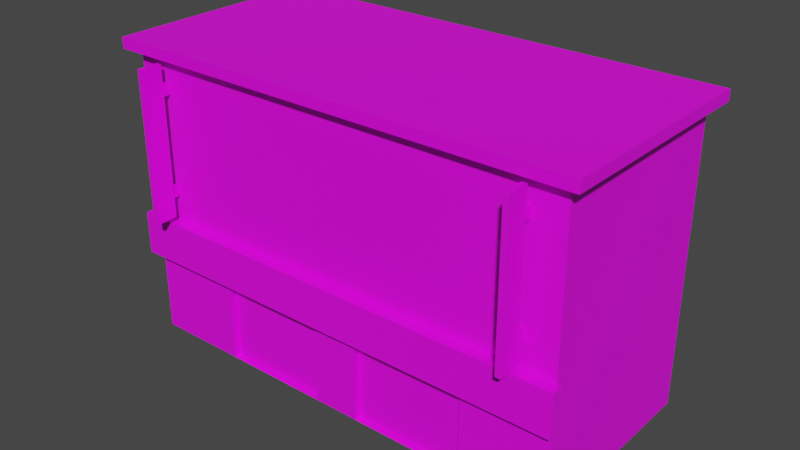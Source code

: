 # Source: building_2.blend  (saved by Blender 3.4.6; exported with 4.5.12 LTS)
import bpy
from mathutils import Matrix  # noqa: F401  (used for matrix-valued properties, if any)

bpy.ops.wm.read_factory_settings(use_empty=True)
scene = bpy.context.scene
scene.name = 'Scene'

# ---- collections
col_building_2 = bpy.data.collections.new('Building 2'); scene.collection.children.link(col_building_2)

# ---- images (referenced by path relative to the original .blend; pixels are not part of the script)
import os
ASSET_DIR = os.environ.get("B2B_ASSET_DIR", "")  # directory of the original .blend (textures are referenced by path, not embedded)
HERE = os.path.dirname(os.path.abspath(__file__))  # packed textures are extracted next to this script under _unpacked/

def load_image(name, relpath, width, height, colorspace="sRGB"):
    """Load a texture the original file referenced (path relative to the .blend, or extracted next to this script)."""
    p = next((c for c in (os.path.join(HERE, relpath), os.path.join(ASSET_DIR, relpath)) if relpath and os.path.exists(c)), "")
    if p:
        img = bpy.data.images.load(p, check_existing=True)
        img.name = name
    else:  # same state as the original file: an image datablock whose file is absent (Cycles renders it pink)
        img = bpy.data.images.new(name, width, height)
        img.source = "FILE"
        img.filepath = "//" + (relpath or name)
    img.colorspace_settings.name = colorspace
    return img
img_building_tex_2_a_png = load_image('building_tex_2_a.png', 'building_tex_2_a.png', 1024, 1024, 'sRGB')

# ---- materials (node trees are filled in below, after node groups)
mat_material = bpy.data.materials.new('Material')
mat_material.use_transparent_shadow = False

# ---- material node trees
mat_material.use_nodes = True; mat_material.node_tree.nodes.clear()
_N = mat_material.node_tree.nodes; _L = mat_material.node_tree.links
n0 = _N.new('ShaderNodeBsdfPrincipled'); n0.name = 'Principled BSDF'; n0.location = (10, 300)
n0.distribution = 'GGX'
n0.subsurface_method = 'RANDOM_WALK_SKIN'
n0.inputs[3].default_value = 1.45
n0.inputs[27].default_value = (0.0, 0.0, 0.0, 1.0)
n0.inputs[28].default_value = 1.0
n1 = _N.new('ShaderNodeOutputMaterial'); n1.name = 'Material Output'; n1.location = (300, 300)
n2 = _N.new('ShaderNodeTexImage'); n2.name = 'Image Texture'; n2.location = (-280, 280)
n2.image = img_building_tex_2_a_png
_L.new(n0.outputs[0], n1.inputs[0])
_L.new(n2.outputs[0], n0.inputs[0])
n1.is_active_output = True

# ---- world
world_world = bpy.data.worlds.new('World'); scene.world = world_world
world_world.use_nodes = True; world_world.node_tree.nodes.clear()
_N = world_world.node_tree.nodes; _L = world_world.node_tree.links
n0 = _N.new('ShaderNodeOutputWorld'); n0.name = 'World Output'; n0.location = (300, 300)
n1 = _N.new('ShaderNodeBackground'); n1.name = 'Background'; n1.location = (10, 300)
n1.inputs[0].default_value = (0.05088, 0.05088, 0.05088, 1.0)
_L.new(n1.outputs[0], n0.inputs[0])
n0.is_active_output = True
world_world.color = (0.05088, 0.05088, 0.05088)
world_world.use_sun_shadow = False
world_world.sun_shadow_jitter_overblur = 0.0

# ---- meshes
me_cube_013 = bpy.data.meshes.new('Cube.013')
me_cube_013.from_pydata([(283.4, -48.72, 7.561), (283.4, -48.72, 15.87), (283.4, -40.72, 7.561), (283.4, -40.72, 15.87), (291.4, -48.72, 7.561), (291.4, -48.72, 15.87), (291.4, -40.72, 7.561), (291.4, -40.72, 15.87), (285.2, -41.57, 8.624), (285.2, -41.57, 9.281), (285.2, -37.12, 8.624), (285.2, -37.12, 9.281), (289.7, -41.57, 8.624), (289.7, -41.57, 9.281), (289.7, -37.12, 8.624), (289.7, -37.12, 9.281), (285.2, -41.57, 14.17), (285.2, -41.57, 14.83), (285.2, -37.12, 14.17), (285.2, -37.12, 14.83), (289.7, -41.57, 14.17), (289.7, -41.57, 14.83), (289.7, -37.12, 14.17), (289.7, -37.12, 14.83), (-283.4, -48.72, 7.561), (-283.4, -48.72, 15.87), (-283.4, -40.72, 7.561), (-283.4, -40.72, 15.87), (-291.4, -48.72, 7.561), (-291.4, -48.72, 15.87), (-291.4, -40.72, 7.561), (-291.4, -40.72, 15.87), (-285.2, -41.57, 8.624), (-285.2, -41.57, 9.281), (-285.2, -37.12, 8.624), (-285.2, -37.12, 9.281), (-289.7, -41.57, 8.624), (-289.7, -41.57, 9.281), (-289.7, -37.12, 8.624), (-289.7, -37.12, 9.281), (-285.2, -41.57, 14.17), (-285.2, -41.57, 14.83), (-285.2, -37.12, 14.17), (-285.2, -37.12, 14.83), (-289.7, -41.57, 14.17), (-289.7, -41.57, 14.83), (-289.7, -37.12, 14.17), (-289.7, -37.12, 14.83), (-336.0, -37.57, 0.0), (-336.0, -37.57, 10.62), (-336.0, 37.57, 0.0), (-336.0, 37.57, 10.62), (336.0, -37.57, 0.0), (336.0, -37.57, 10.62), (336.0, 37.57, 0.0), (336.0, 37.57, 10.62), (-336.0, -37.57, 16.16), (-336.0, 37.57, 16.16), (336.0, 37.57, 16.16), (336.0, -37.57, 16.16), (-336.0, -37.57, 4.824), (-336.0, 37.57, 4.824), (336.0, 37.57, 4.824), (336.0, -37.57, 4.824), (-336.0, -37.57, 7.2), (-336.0, 37.57, 7.2), (336.0, 37.57, 7.2), (336.0, -37.57, 7.2), (336.0, -41.96, 7.2), (336.0, -41.96, 4.824), (-336.0, -41.96, 4.824), (-336.0, -41.96, 7.2), (-336.0, -37.57, 16.76), (-336.0, 37.57, 16.76), (336.0, 37.57, 16.76), (336.0, -37.57, 16.76), (-354.5, -41.76, 16.16), (-354.5, 41.76, 16.16), (354.5, 41.76, 16.16), (354.5, -41.76, 16.16), (-354.5, -41.76, 16.76), (-354.5, 41.76, 16.76), (354.5, 41.76, 16.76), (354.5, -41.76, 16.76), (343.4, -37.57, 7.2), (343.4, -37.57, 4.824), (343.4, -41.96, 7.2), (343.4, -41.96, 4.824), (-343.4, -37.57, 4.824), (-343.4, -37.57, 7.2), (-343.4, -41.96, 4.824), (-343.4, -41.96, 7.2), (-196.0, 37.57, 0.0), (-196.0, 37.57, 10.62), (-196.0, -37.57, 0.0), (-196.0, -37.57, 10.62), (-196.0, 37.57, 16.16), (-196.0, -37.57, 16.16), (-196.0, -37.57, 4.824), (-196.0, 37.57, 4.824), (-196.0, -37.57, 7.2), (-196.0, 37.57, 7.2), (-196.0, -41.96, 4.824), (-196.0, -41.96, 7.2), (-196.0, 37.57, 16.76), (-196.0, -37.57, 16.76), (-206.8, 41.76, 16.16), (-206.8, -41.76, 16.16), (-206.8, 41.76, 16.76), (-206.8, -41.76, 16.76), (204.6, 37.57, 10.62), (204.6, -37.57, 0.0), (204.6, 37.57, 16.16), (204.6, 37.57, 4.824), (204.6, 37.57, 7.2), (204.6, 37.57, 16.76), (215.9, 41.76, 16.16), (215.9, 41.76, 16.76), (204.6, 37.57, 0.0), (204.6, -37.57, 10.62), (204.6, -37.57, 16.16), (204.6, -37.57, 4.824), (204.6, -37.57, 7.2), (204.6, -41.96, 4.824), (204.6, -41.96, 7.2), (204.6, -37.57, 16.76), (215.9, -41.76, 16.16), (215.9, -41.76, 16.76), (-336.0, 37.57, 4.203), (336.0, 37.57, 4.203), (336.0, -37.57, 4.203), (-336.0, -37.57, 4.203), (-196.0, 37.57, 4.203), (-196.0, -37.57, 4.203), (204.6, -37.57, 4.203), (204.6, 37.57, 4.203), (-32.65, 37.57, 0.0), (-32.65, -37.57, 10.62), (-32.65, -37.57, 16.16), (-32.65, -37.57, 4.824), (-32.65, -37.57, 7.2), (-32.65, -41.96, 4.824), (-32.65, -41.96, 7.2), (-32.65, -37.57, 16.76), (-34.45, -41.76, 16.16), (-34.45, -41.76, 16.76), (-32.65, 37.57, 10.62), (-32.65, -37.57, 0.0), (-32.65, 37.57, 16.16), (-32.65, 37.57, 4.824), (-32.65, 37.57, 7.2), (-32.65, 37.57, 16.76), (-34.45, 41.76, 16.16), (-34.45, 41.76, 16.76), (-32.65, 37.57, 4.203), (-32.65, -37.57, 4.203), (35.7, 37.57, 10.62), (35.7, -37.57, 0.0), (35.7, 37.57, 16.16), (35.7, 37.57, 4.824), (35.7, 37.57, 7.2), (35.7, 37.57, 16.76), (37.67, 41.76, 16.16), (37.67, 41.76, 16.76), (35.7, 37.57, 4.203), (35.7, 37.57, 0.0), (35.7, -37.57, 10.62), (35.7, -37.57, 16.16), (35.7, -37.57, 4.824), (35.7, -37.57, 7.2), (35.7, -41.96, 4.824), (35.7, -41.96, 7.2), (35.7, -37.57, 16.76), (37.67, -41.76, 16.16), (37.67, -41.76, 16.76), (35.7, -37.57, 4.203), (-196.0, -35.11, 4.203), (-196.0, -35.11, 0.0), (35.7, -35.11, 0.0), (204.6, -35.11, 0.0), (204.6, -35.11, 4.203), (-32.65, -35.11, 4.203), (-32.65, -35.11, 0.0), (35.7, -35.11, 4.203)], [], [(0, 1, 3, 2), (2, 3, 7, 6), (6, 7, 5, 4), (4, 5, 1, 0), (2, 6, 4, 0), (7, 3, 1, 5), (8, 9, 11, 10), (14, 15, 13, 12), (10, 14, 12, 8), (15, 11, 9, 13), (16, 17, 19, 18), (22, 23, 21, 20), (18, 22, 20, 16), (23, 19, 17, 21), (24, 26, 27, 25), (26, 30, 31, 27), (30, 28, 29, 31), (28, 24, 25, 29), (26, 24, 28, 30), (31, 29, 25, 27), (32, 34, 35, 33), (38, 36, 37, 39), (34, 32, 36, 38), (39, 37, 33, 35), (40, 42, 43, 41), (46, 44, 45, 47), (42, 40, 44, 46), (47, 45, 41, 43), (64, 49, 51, 65), (114, 110, 55, 66), (66, 55, 53, 67), (100, 95, 49, 64), (93, 51, 57, 96), (115, 74, 82, 117), (53, 55, 58, 59), (51, 49, 56, 57), (119, 53, 59, 120), (133, 98, 60, 131), (129, 62, 63, 130), (135, 113, 62, 129), (131, 60, 61, 128), (63, 67, 84, 85), (62, 66, 67, 63), (113, 114, 66, 62), (60, 64, 65, 61), (102, 103, 71, 70), (100, 64, 71, 103), (71, 64, 89, 91), (121, 63, 69, 123), (104, 73, 72, 105), (59, 58, 78, 79), (105, 72, 80, 109), (72, 73, 81, 80), (79, 78, 82, 83), (77, 76, 80, 81), (126, 79, 83, 127), (106, 77, 81, 108), (57, 56, 76, 77), (120, 59, 79, 126), (74, 75, 83, 82), (96, 57, 77, 106), (85, 84, 86, 87), (69, 63, 85, 87), (67, 68, 86, 84), (68, 69, 87, 86), (89, 88, 90, 91), (70, 71, 91, 90), (60, 70, 90, 88), (64, 60, 88, 89), (148, 96, 106, 152), (56, 97, 107, 76), (152, 106, 108, 153), (76, 107, 109, 80), (143, 105, 109, 145), (151, 104, 105, 143), (60, 98, 102, 70), (140, 100, 103, 142), (141, 142, 103, 102), (61, 65, 101, 99), (128, 61, 99, 132), (155, 139, 98, 133), (49, 95, 97, 56), (73, 104, 108, 81), (146, 93, 96, 148), (140, 137, 95, 100), (65, 51, 93, 101), (67, 53, 119, 122), (55, 110, 112, 58), (130, 63, 121, 134), (69, 68, 124, 123), (67, 122, 124, 68), (74, 115, 125, 75), (75, 125, 127, 83), (78, 116, 117, 82), (58, 112, 116, 78), (167, 120, 126, 173), (173, 126, 127, 174), (168, 121, 123, 170), (159, 160, 114, 113), (164, 159, 113, 135), (166, 119, 120, 167), (161, 115, 117, 163), (160, 156, 110, 114), (165, 164, 135, 118), (52, 130, 134, 111), (111, 134, 180, 179), (50, 128, 132, 92), (48, 131, 128, 50), (118, 135, 129, 54), (54, 129, 130, 52), (94, 133, 131, 48), (157, 175, 155, 147), (92, 132, 154, 136), (101, 93, 146, 150), (104, 151, 153, 108), (95, 137, 138, 97), (132, 99, 149, 154), (99, 101, 150, 149), (98, 139, 141, 102), (107, 144, 145, 109), (97, 138, 144, 107), (169, 166, 137, 140), (156, 146, 148, 158), (175, 168, 139, 155), (170, 171, 142, 141), (169, 140, 142, 171), (161, 151, 143, 172), (172, 143, 145, 174), (162, 152, 153, 163), (158, 148, 152, 162), (112, 158, 162, 116), (116, 162, 163, 117), (125, 172, 174, 127), (115, 161, 172, 125), (122, 169, 171, 124), (123, 124, 171, 170), (134, 121, 168, 175), (110, 156, 158, 112), (122, 119, 166, 169), (175, 157, 178, 183), (136, 154, 164, 165), (150, 146, 156, 160), (151, 161, 163, 153), (137, 166, 167, 138), (154, 149, 159, 164), (149, 150, 160, 159), (139, 168, 170, 141), (144, 173, 174, 145), (138, 167, 173, 144), (182, 181, 176, 177), (179, 180, 183, 178), (94, 147, 182, 177), (147, 155, 181, 182), (133, 94, 177, 176), (157, 111, 179, 178), (155, 133, 176, 181), (134, 175, 183, 180)])
_uv = me_cube_013.uv_layers.new(name='UVMap')
_uv.uv.foreach_set('vector', [0.9465, 0.1407, 0.9465, 0.8698, 0.8427, 0.8698, 0.8427, 0.1407, 0.8042, 0.1334, 0.8042, 0.8704, 0.8306, 0.8704, 0.8306, 0.1334, 0.9465, 0.1407, 0.9465, 0.8698, 0.8427, 0.8698, 0.8427, 0.1407, 0.8306, 0.1334, 0.8306, 0.8704, 0.8042, 0.8704, 0.8042, 0.1334, 0.9517, 0.2434, 0.9778, 0.2434, 0.9778, 0.1396, 0.9517, 0.1396, 0.9799, 0.866, 0.9537, 0.866, 0.9537, 0.7622, 0.9799, 0.7622, 0.956, 0.3893, 0.956, 0.4257, 0.9923, 0.4257, 0.9923, 0.3893, 0.9923, 0.3893, 0.9923, 0.4257, 0.956, 0.4257, 0.956, 0.3893, 0.9923, 0.3893, 0.9923, 0.3893, 0.956, 0.3893, 0.956, 0.3893, 0.9923, 0.4257, 0.9923, 0.4257, 0.956, 0.4257, 0.956, 0.4257, 0.956, 0.696, 0.956, 0.7323, 0.9923, 0.7323, 0.9923, 0.696, 0.9923, 0.696, 0.9923, 0.7323, 0.956, 0.7323, 0.956, 0.696, 0.9923, 0.696, 0.9923, 0.696, 0.956, 0.696, 0.956, 0.696, 0.9923, 0.7323, 0.9923, 0.7323, 0.956, 0.7323, 0.956, 0.7323, 0.8427, 0.1407, 0.9465, 0.1407, 0.9465, 0.8698, 0.8427, 0.8698, 0.8042, 0.1334, 0.8306, 0.1334, 0.8306, 0.8704, 0.8042, 0.8704, 0.8427, 0.1407, 0.9465, 0.1407, 0.9465, 0.8698, 0.8427, 0.8698, 0.8306, 0.1334, 0.8042, 0.1334, 0.8042, 0.8704, 0.8306, 0.8704, 0.9517, 0.2434, 0.9517, 0.1396, 0.9778, 0.1396, 0.9778, 0.2434, 0.9799, 0.866, 0.9799, 0.7622, 0.9537, 0.7622, 0.9537, 0.866, 0.956, 0.3893, 0.9923, 0.3893, 0.9923, 0.4257, 0.956, 0.4257, 0.9923, 0.3893, 0.956, 0.3893, 0.956, 0.4257, 0.9923, 0.4257, 0.9923, 0.3893, 0.956, 0.3893, 0.956, 0.3893, 0.9923, 0.3893, 0.9923, 0.4257, 0.956, 0.4257, 0.956, 0.4257, 0.9923, 0.4257, 0.956, 0.696, 0.9923, 0.696, 0.9923, 0.7323, 0.956, 0.7323, 0.9923, 0.696, 0.956, 0.696, 0.956, 0.7323, 0.9923, 0.7323, 0.9923, 0.696, 0.956, 0.696, 0.956, 0.696, 0.9923, 0.696, 0.9923, 0.7323, 0.956, 0.7323, 0.956, 0.7323, 0.9923, 0.7323, 0.4953, 0.4273, 0.6012, 0.4273, 0.6012, 0.08343, 0.4953, 0.08343, 0.1156, 0.3405, 0.1654, 0.3405, 0.1654, 0.4116, 0.1156, 0.4116, 0.4953, 0.08343, 0.6012, 0.08343, 0.6012, 0.4273, 0.4953, 0.4273, 0.1855, 0.6761, 0.1855, 0.7775, 0.03104, 0.7775, 0.03104, 0.6761, 0.1654, 0.1236, 0.1654, 0.04786, 0.2458, 0.04786, 0.2458, 0.1236, 0.8456, 0.9066, 0.8137, 0.9066, 0.8092, 0.9025, 0.8428, 0.9025, 0.6012, 0.4273, 0.6012, 0.08343, 0.7725, 0.08343, 0.7725, 0.4273, 0.6012, 0.08343, 0.6012, 0.4273, 0.7725, 0.4273, 0.7725, 0.08343, 0.6275, 0.7775, 0.7725, 0.7775, 0.7725, 0.9415, 0.6275, 0.9415, 0.187, 0.5873, 0.1855, 0.6056, 0.03104, 0.6056, 0.03104, 0.5873, 0.4025, 0.08343, 0.4217, 0.08343, 0.4217, 0.4273, 0.4025, 0.4273, 0.07206, 0.3405, 0.08108, 0.3405, 0.08108, 0.4116, 0.07206, 0.4116, 0.4025, 0.4273, 0.4217, 0.4273, 0.4217, 0.08343, 0.4025, 0.08343, 0.08108, 0.4116, 0.1156, 0.4116, 0.1156, 0.4156, 0.08108, 0.4156, 0.4217, 0.08343, 0.4953, 0.08343, 0.4953, 0.4273, 0.4217, 0.4273, 0.08108, 0.3405, 0.1156, 0.3405, 0.1156, 0.4116, 0.08108, 0.4116, 0.4217, 0.4273, 0.4953, 0.4273, 0.4953, 0.08343, 0.4217, 0.08343, 0.1855, 0.6056, 0.1855, 0.6761, 0.03104, 0.6761, 0.03104, 0.6056, 0.4585, 0.03661, 0.3215, 0.03661, 0.3215, 0.01953, 0.4585, 0.01953, 0.3215, 0.01953, 0.3215, 0.03661, 0.3142, 0.03661, 0.3142, 0.01953, 0.8507, 0.03661, 0.9793, 0.03661, 0.9793, 0.01953, 0.8507, 0.01953, 0.9428, 0.9066, 0.9768, 0.9066, 0.9768, 0.979, 0.9428, 0.979, 0.8137, 0.979, 0.8137, 0.9066, 0.8092, 0.9025, 0.8092, 0.9831, 0.9428, 0.979, 0.9768, 0.979, 0.9813, 0.9831, 0.9455, 0.9831, 0.9768, 0.979, 0.9768, 0.9066, 0.9813, 0.9025, 0.9813, 0.9831, 0.7725, 0.4465, 0.7725, 0.06423, 0.7912, 0.06423, 0.7912, 0.4465, 0.7725, 0.06423, 0.7725, 0.4465, 0.7912, 0.4465, 0.7912, 0.06423, 0.64, 0.9415, 0.7929, 0.9415, 0.7929, 0.9594, 0.64, 0.9594, 0.2458, 0.1178, 0.2458, 0.03782, 0.2546, 0.03782, 0.2546, 0.1178, 0.9768, 0.9066, 0.9768, 0.979, 0.9813, 0.9831, 0.9813, 0.9025, 0.8456, 0.979, 0.8137, 0.979, 0.8092, 0.9831, 0.8428, 0.9831, 0.8137, 0.9066, 0.8137, 0.979, 0.8092, 0.9831, 0.8092, 0.9025, 0.9428, 0.9066, 0.9768, 0.9066, 0.9813, 0.9025, 0.9455, 0.9025, 0.4217, 0.4273, 0.4953, 0.4273, 0.4953, 0.4474, 0.4217, 0.4474, 0.9793, 0.01953, 0.9793, 0.03661, 0.9866, 0.03661, 0.9866, 0.01953, 0.9793, 0.03661, 0.9793, 0.01953, 0.9866, 0.01953, 0.9866, 0.03661, 0.7725, 0.6761, 0.7725, 0.6056, 0.7807, 0.6056, 0.7807, 0.6761, 0.4953, 0.4273, 0.4217, 0.4273, 0.4217, 0.4474, 0.4953, 0.4474, 0.03104, 0.6056, 0.03104, 0.6761, 0.02281, 0.6761, 0.02281, 0.6056, 0.3215, 0.03661, 0.3215, 0.01953, 0.3142, 0.01953, 0.3142, 0.03661, 0.1156, 0.04786, 0.08108, 0.04786, 0.08108, 0.04382, 0.1156, 0.04382, 0.9032, 0.9066, 0.9428, 0.9066, 0.9455, 0.9025, 0.9036, 0.9025, 0.9768, 0.979, 0.9428, 0.979, 0.9455, 0.9831, 0.9813, 0.9831, 0.2458, 0.2111, 0.2458, 0.1178, 0.2546, 0.1178, 0.2546, 0.2111, 0.01058, 0.9415, 0.1735, 0.9415, 0.1735, 0.9594, 0.01058, 0.9594, 0.9032, 0.979, 0.9428, 0.979, 0.9455, 0.9831, 0.9036, 0.9831, 0.9032, 0.9066, 0.9428, 0.9066, 0.9428, 0.979, 0.9032, 0.979, 0.3215, 0.03661, 0.4585, 0.03661, 0.4585, 0.01953, 0.3215, 0.01953, 0.6184, 0.03661, 0.4585, 0.03661, 0.4585, 0.01953, 0.6184, 0.01953, 0.3657, 0.6056, 0.3657, 0.6761, 0.1855, 0.6761, 0.1855, 0.6056, 0.08108, 0.04786, 0.1156, 0.04786, 0.1156, 0.1236, 0.08108, 0.1236, 0.07206, 0.04786, 0.08108, 0.04786, 0.08108, 0.1236, 0.07206, 0.1236, 0.3646, 0.5869, 0.3657, 0.6056, 0.1855, 0.6056, 0.187, 0.5873, 0.03104, 0.7775, 0.1855, 0.7775, 0.1855, 0.9415, 0.03104, 0.9415, 0.9768, 0.9066, 0.9428, 0.9066, 0.9455, 0.9025, 0.9813, 0.9025, 0.1654, 0.212, 0.1654, 0.1236, 0.2458, 0.1236, 0.2458, 0.212, 0.3657, 0.6761, 0.3657, 0.7775, 0.1855, 0.7775, 0.1855, 0.6761, 0.1156, 0.04786, 0.1654, 0.04786, 0.1654, 0.1236, 0.1156, 0.1236, 0.7725, 0.6761, 0.7725, 0.7775, 0.6275, 0.7775, 0.6275, 0.6761, 0.1654, 0.4116, 0.1654, 0.3405, 0.2458, 0.3405, 0.2458, 0.4116, 0.7725, 0.5873, 0.7725, 0.6056, 0.6275, 0.6056, 0.625, 0.587, 0.7725, 0.6056, 0.7725, 0.6761, 0.6275, 0.6761, 0.6275, 0.6056, 0.9793, 0.03661, 0.8507, 0.03661, 0.8507, 0.01953, 0.9793, 0.01953, 0.8137, 0.9066, 0.8456, 0.9066, 0.8456, 0.979, 0.8137, 0.979, 0.8137, 0.979, 0.8456, 0.979, 0.8428, 0.9831, 0.8092, 0.9831, 0.2458, 0.4216, 0.2458, 0.3466, 0.2546, 0.3466, 0.2546, 0.4216, 0.8137, 0.9066, 0.8456, 0.9066, 0.8428, 0.9025, 0.8092, 0.9025, 0.8866, 0.979, 0.8456, 0.979, 0.8428, 0.9831, 0.8861, 0.9831, 0.4433, 0.9415, 0.64, 0.9415, 0.64, 0.9594, 0.4433, 0.9594, 0.6853, 0.03661, 0.8507, 0.03661, 0.8507, 0.01953, 0.6853, 0.01953, 0.08108, 0.249, 0.1156, 0.249, 0.1156, 0.3405, 0.08108, 0.3405, 0.07206, 0.249, 0.08108, 0.249, 0.08108, 0.3405, 0.07206, 0.3405, 0.4411, 0.7775, 0.6275, 0.7775, 0.6275, 0.9415, 0.4411, 0.9415, 0.8866, 0.9066, 0.8456, 0.9066, 0.8428, 0.9025, 0.8861, 0.9025, 0.1156, 0.249, 0.1654, 0.249, 0.1654, 0.3405, 0.1156, 0.3405, 0.01096, 0.249, 0.07206, 0.249, 0.07206, 0.3405, 0.01096, 0.3405, 0.7725, 0.4627, 0.7725, 0.5873, 0.625, 0.587, 0.625, 0.4624, 0.7081, 0.9762, 0.7852, 0.9762, 0.7852, 0.9696, 0.7081, 0.9696, 0.01096, 0.04786, 0.07206, 0.04786, 0.07206, 0.1236, 0.01096, 0.1236, 0.2725, 0.4273, 0.4025, 0.4273, 0.4025, 0.08343, 0.2725, 0.08343, 0.01096, 0.3405, 0.07206, 0.3405, 0.07206, 0.4116, 0.01096, 0.4116, 0.2725, 0.08343, 0.4025, 0.08343, 0.4025, 0.4273, 0.2725, 0.4273, 0.187, 0.4627, 0.187, 0.5873, 0.03104, 0.5873, 0.03104, 0.4627, 0.4433, 0.4627, 0.4433, 0.5873, 0.3646, 0.5869, 0.3646, 0.4623, 0.01096, 0.1236, 0.07206, 0.1236, 0.07206, 0.212, 0.01096, 0.212, 0.1156, 0.1236, 0.1654, 0.1236, 0.1654, 0.212, 0.1156, 0.212, 0.9428, 0.9066, 0.9032, 0.9066, 0.9036, 0.9025, 0.9455, 0.9025, 0.1855, 0.7775, 0.3657, 0.7775, 0.3657, 0.9415, 0.1855, 0.9415, 0.07206, 0.1236, 0.08108, 0.1236, 0.08108, 0.212, 0.07206, 0.212, 0.08108, 0.1236, 0.1156, 0.1236, 0.1156, 0.212, 0.08108, 0.212, 0.4585, 0.03661, 0.6184, 0.03661, 0.6184, 0.01953, 0.4585, 0.01953, 0.1735, 0.9415, 0.3637, 0.9415, 0.3637, 0.9594, 0.1735, 0.9594, 0.9428, 0.979, 0.9032, 0.979, 0.9036, 0.9831, 0.9455, 0.9831, 0.4411, 0.6761, 0.4411, 0.7775, 0.3657, 0.7775, 0.3657, 0.6761, 0.1654, 0.249, 0.1654, 0.212, 0.2458, 0.212, 0.2458, 0.249, 0.4433, 0.5873, 0.4411, 0.6056, 0.3657, 0.6056, 0.3646, 0.5869, 0.4411, 0.6056, 0.4411, 0.6761, 0.3657, 0.6761, 0.3657, 0.6056, 0.6853, 0.03661, 0.6184, 0.03661, 0.6184, 0.01953, 0.6853, 0.01953, 0.8866, 0.9066, 0.9032, 0.9066, 0.9032, 0.979, 0.8866, 0.979, 0.8866, 0.979, 0.9032, 0.979, 0.9036, 0.9831, 0.8861, 0.9831, 0.2458, 0.2501, 0.2458, 0.2111, 0.2546, 0.2111, 0.2546, 0.2501, 0.8866, 0.9066, 0.9032, 0.9066, 0.9036, 0.9025, 0.8861, 0.9025, 0.8456, 0.9066, 0.8866, 0.9066, 0.8861, 0.9025, 0.8428, 0.9025, 0.2458, 0.3466, 0.2458, 0.2501, 0.2546, 0.2501, 0.2546, 0.3466, 0.8456, 0.979, 0.8866, 0.979, 0.8861, 0.9831, 0.8428, 0.9831, 0.8456, 0.9066, 0.8866, 0.9066, 0.8866, 0.979, 0.8456, 0.979, 0.8507, 0.03661, 0.6853, 0.03661, 0.6853, 0.01953, 0.8507, 0.01953, 0.6275, 0.6056, 0.6275, 0.6761, 0.4411, 0.6761, 0.4411, 0.6056, 0.625, 0.587, 0.6275, 0.6056, 0.4411, 0.6056, 0.4433, 0.5873, 0.1654, 0.3405, 0.1654, 0.249, 0.2458, 0.249, 0.2458, 0.3405, 0.6275, 0.6761, 0.6275, 0.7775, 0.4411, 0.7775, 0.4411, 0.6761, 0.7898, 0.9765, 0.7127, 0.9765, 0.7127, 0.9699, 0.7898, 0.9699, 0.01096, 0.212, 0.07206, 0.212, 0.07206, 0.249, 0.01096, 0.249, 0.1156, 0.212, 0.1654, 0.212, 0.1654, 0.249, 0.1156, 0.249, 0.9032, 0.9066, 0.8866, 0.9066, 0.8861, 0.9025, 0.9036, 0.9025, 0.3657, 0.7775, 0.4411, 0.7775, 0.4411, 0.9415, 0.3657, 0.9415, 0.07206, 0.212, 0.08108, 0.212, 0.08108, 0.249, 0.07206, 0.249, 0.08108, 0.212, 0.1156, 0.212, 0.1156, 0.249, 0.08108, 0.249, 0.6184, 0.03661, 0.6853, 0.03661, 0.6853, 0.01953, 0.6184, 0.01953, 0.3637, 0.9415, 0.4433, 0.9415, 0.4433, 0.9594, 0.3637, 0.9594, 0.9032, 0.979, 0.8866, 0.979, 0.8861, 0.9831, 0.9036, 0.9831, 0.3646, 0.4623, 0.3646, 0.5869, 0.187, 0.5873, 0.187, 0.4627, 0.625, 0.4624, 0.625, 0.587, 0.4433, 0.5873, 0.4433, 0.4627, 0.136, 0.9683, 0.3667, 0.9679, 0.3667, 0.9818, 0.136, 0.9822, 0.7094, 0.9762, 0.7865, 0.9762, 0.7865, 0.9695, 0.7094, 0.9695, 0.7892, 0.9765, 0.7121, 0.9765, 0.7121, 0.9699, 0.7892, 0.9699, 0.4677, 0.9683, 0.7045, 0.968, 0.7045, 0.9819, 0.4677, 0.9822, 0.3646, 0.5869, 0.187, 0.5873, 0.187, 0.5873, 0.3646, 0.5869, 0.625, 0.587, 0.4433, 0.5873, 0.4433, 0.5873, 0.625, 0.587])
me_cube_013.materials.append(mat_material)
me_cube_013.update()

# ---- objects
ob_building_2_base = bpy.data.objects.new('Building_2_Base', me_cube_013)

# ---- transforms, parenting, visibility, modifiers, constraints
ob_building_2_base.location = (0.0, 0.0, 0.0)
ob_building_2_base.scale = (0.02681, 0.1065, 0.72)

# ---- collection membership
col_building_2.objects.link(ob_building_2_base)

# ---- scene / render settings (as saved in the file)
scene.frame_start = 1; scene.frame_end = 250; scene.frame_set(4)
scene.render.engine = 'BLENDER_EEVEE_NEXT'
scene.cycles.sampling_pattern = 'TABULATED_SOBOL'
scene.cycles.use_light_tree = False
scene.view_settings.view_transform = 'Filmic'
bpy.context.view_layer.update()

# ---- added for rendering (the .blend has no active camera and no usable light): camera, sun
cam_auto = bpy.data.cameras.new('AutoCamera')
cam_auto.lens = 50.0
cam_auto.sensor_width = 36.0
cam_auto.clip_end = 1000.0
ob_auto_camera = bpy.data.objects.new('AutoCamera', cam_auto)
scene.collection.objects.link(ob_auto_camera)
ob_auto_camera.location = (22.6591, -27.5611, 24.1613)
ob_auto_camera.rotation_euler = (1.09748, -7.21219e-08, 0.694738)
scene.camera = ob_auto_camera
light_auto_sun = bpy.data.lights.new('AutoSun', 'SUN')
light_auto_sun.energy = 3.0
light_auto_sun.angle = 0.0523599
ob_auto_sun = bpy.data.objects.new('AutoSun', light_auto_sun)
scene.collection.objects.link(ob_auto_sun)
ob_auto_sun.rotation_euler = (0.872665, 0.174533, 0.523599)
bpy.context.view_layer.update()
